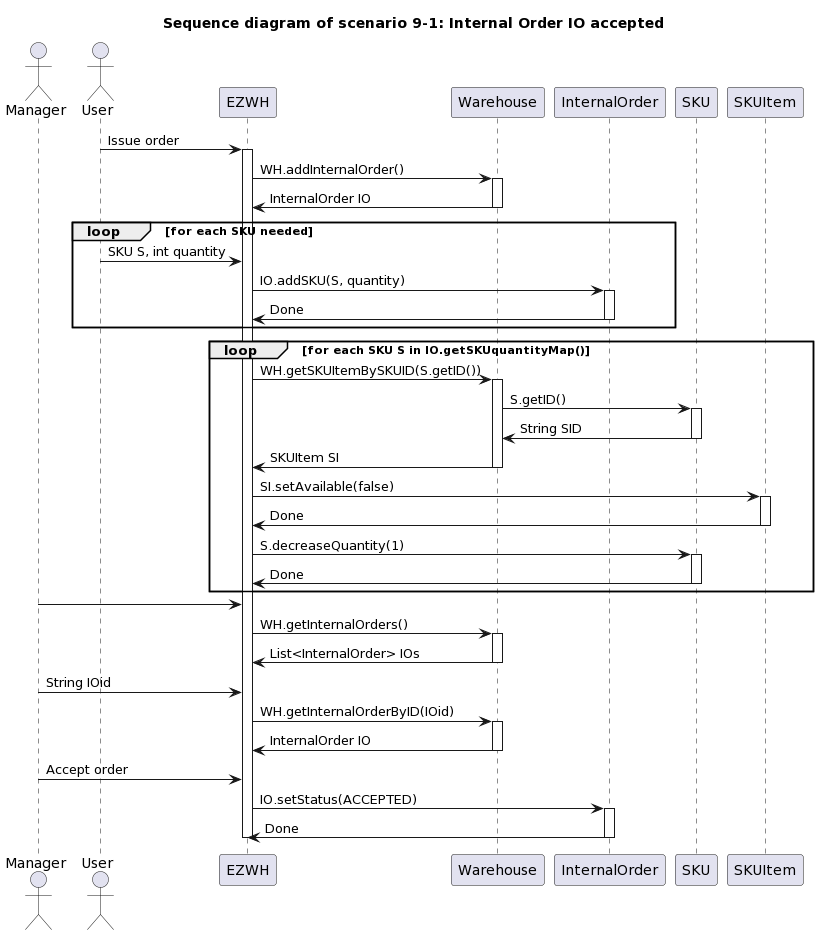

The diagram above was rendered by PlantUML. Its source (embedded in the PNG):
@startuml
title " Sequence diagram of scenario 9-1: Internal Order IO accepted"

actor Manager
actor User

User -> EZWH : Issue order
activate EZWH

EZWH -> Warehouse : WH.addInternalOrder()
activate Warehouse
EZWH <- Warehouse : InternalOrder IO
deactivate Warehouse

loop for each SKU needed
User -> EZWH : SKU S, int quantity
EZWH -> InternalOrder : IO.addSKU(S, quantity)
activate InternalOrder
EZWH <- InternalOrder : Done
deactivate InternalOrder
end loop

loop for each SKU S in IO.getSKUquantityMap()
EZWH -> Warehouse : WH.getSKUItemBySKUID(S.getID())
activate Warehouse
Warehouse -> SKU : S.getID()
activate SKU
Warehouse <- SKU : String SID
deactivate SKU
EZWH <- Warehouse : SKUItem SI
deactivate Warehouse
EZWH -> SKUItem : SI.setAvailable(false)
activate SKUItem
EZWH <- SKUItem : Done
deactivate SKUItem
EZWH -> SKU : S.decreaseQuantity(1)
activate SKU
EZWH <- SKU : Done
deactivate SKU
end loop

Manager -> EZWH
EZWH -> Warehouse : WH.getInternalOrders()
activate Warehouse
EZWH <- Warehouse : List<InternalOrder> IOs
deactivate Warehouse
Manager -> EZWH : String IOid
EZWH -> Warehouse : WH.getInternalOrderByID(IOid)
activate Warehouse
EZWH <- Warehouse : InternalOrder IO
deactivate Warehouse
Manager -> EZWH : Accept order
EZWH -> InternalOrder : IO.setStatus(ACCEPTED)
activate InternalOrder
EZWH <- InternalOrder : Done
deactivate InternalOrder

deactivate EZWH
@enduml